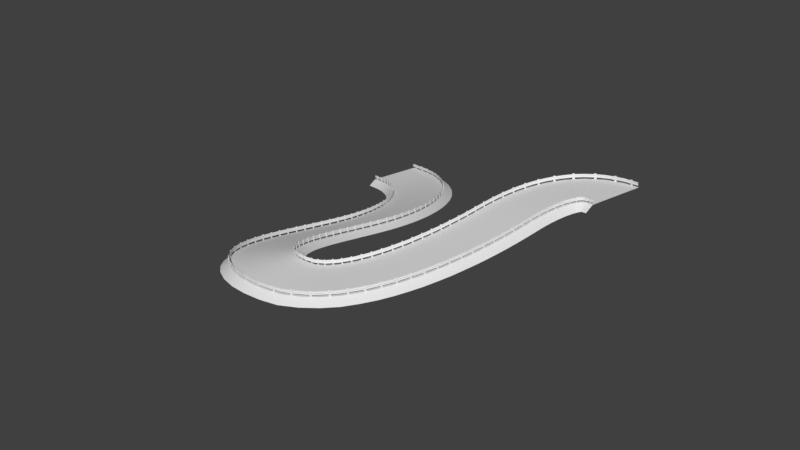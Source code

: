 # Source: road.blend  (saved by Blender 2.79.0; exported with 4.5.12 LTS)
import bpy
from mathutils import Matrix  # noqa: F401  (used for matrix-valued properties, if any)

bpy.ops.wm.read_factory_settings(use_empty=True)
scene = bpy.context.scene
scene.name = 'Scene'

# ---- collections
col_collection_1 = bpy.data.collections.new('Collection 1'); scene.collection.children.link(col_collection_1)

# ---- materials (node trees are filled in below, after node groups)
mat_road = bpy.data.materials.new('road')
mat_road.alpha_threshold = 0.0
mat_road.use_transparent_shadow = False
mat_road.roughness = 0.5
mat_walls = bpy.data.materials.new('walls')
mat_walls.alpha_threshold = 0.0
mat_walls.use_transparent_shadow = False
mat_walls.roughness = 0.5

# ---- material node trees

# ---- world
world_world = bpy.data.worlds.new('World'); scene.world = world_world
world_world.color = (0.05088, 0.05088, 0.05088)
world_world.use_sun_shadow = False
world_world.sun_shadow_jitter_overblur = 0.0
world_world.cycles.sampling_method = 'MANUAL'

# ---- meshes
me_plane_002 = bpy.data.meshes.new('Plane.002')
me_plane_002.from_pydata([(-1.0, -5.172, 0.0), (1.0, -5.172, 0.0), (-1.0, 5.172, 0.0), (1.0, 5.172, 0.0), (-1.0, -6.635, -0.9849), (1.0, -6.635, -0.9849), (-1.0, 6.635, -0.9849), (1.0, 6.635, -0.9849)], [], [(0, 1, 3, 2), (2, 3, 7, 6), (1, 0, 4, 5)])
me_plane_002.polygons.foreach_set('use_smooth', [True] * 3)
_uv = me_plane_002.uv_layers.new(name='UVMap')
_uv.uv.foreach_set('vector', [0.1335, 0.5649, 0.1335, 0.4231, 0.8665, 0.4231, 0.8665, 0.5649, 0.8665, 0.5649, 0.8665, 0.4231, 0.9915, 0.4231, 0.9915, 0.5649, 0.1335, 0.4231, 0.1335, 0.5649, 0.008525, 0.5649, 0.008525, 0.4231])
me_plane_002.materials.append(mat_road)
me_plane_002.use_remesh_preserve_volume = False
me_plane_002.use_remesh_preserve_attributes = False
me_plane_002.use_mirror_vertex_groups = False
me_plane_002.update()
me_plane = bpy.data.meshes.new('Plane')
me_plane.from_pydata([(-0.1268, 5.029, -0.009759), (-0.1268, 5.029, 0.9929), (-0.1268, 5.09, -0.009759), (-0.1268, 5.09, 0.9929), (0.1268, 5.029, -0.009759), (0.1268, 5.029, 0.9929), (0.1268, 5.09, -0.009759), (0.1268, 5.09, 0.9929), (-1.0, 5.003, 0.2904), (1.0, 5.003, 0.2904), (-1.0, 5.003, 0.883), (1.0, 5.003, 0.883), (-1.0, 4.955, 0.7348), (-1.0, 5.003, 0.5867), (-1.0, 4.955, 0.4385), (1.0, 4.955, 0.4385), (1.0, 5.003, 0.5867), (1.0, 4.955, 0.7348), (0.0, 5.003, 0.2904), (0.0, 5.003, 0.883), (0.0, 4.955, 0.4385), (0.0, 5.003, 0.5867), (0.0, 4.955, 0.7348), (-1.0, 5.019, 0.2904), (1.0, 5.019, 0.2904), (-1.0, 5.019, 0.883), (1.0, 5.019, 0.883), (-1.0, 4.971, 0.7348), (-1.0, 5.019, 0.5867), (-1.0, 4.971, 0.4385), (1.0, 4.971, 0.4385), (1.0, 5.019, 0.5867), (1.0, 4.971, 0.7348), (0.0, 5.019, 0.2904), (0.0, 5.019, 0.883), (0.0, 4.971, 0.4385), (0.0, 5.019, 0.5867), (0.0, 4.971, 0.7348), (0.1268, -5.011, -0.009759), (0.1268, -5.011, 0.9929), (0.1268, -5.073, -0.009759), (0.1268, -5.073, 0.9929), (-0.1268, -5.011, -0.009759), (-0.1268, -5.011, 0.9929), (-0.1268, -5.073, -0.009759), (-0.1268, -5.073, 0.9929), (1.0, -4.985, 0.2904), (-1.0, -4.985, 0.2904), (1.0, -4.985, 0.883), (-1.0, -4.985, 0.883), (1.0, -4.937, 0.7348), (1.0, -4.985, 0.5867), (1.0, -4.937, 0.4385), (-1.0, -4.937, 0.4385), (-1.0, -4.985, 0.5867), (-1.0, -4.937, 0.7348), (5.973e-09, -4.985, 0.2904), (5.973e-09, -4.985, 0.883), (1.809e-09, -4.937, 0.4385), (5.973e-09, -4.985, 0.5867), (1.809e-09, -4.937, 0.7348), (1.0, -5.001, 0.2904), (-1.0, -5.001, 0.2904), (1.0, -5.001, 0.883), (-1.0, -5.001, 0.883), (1.0, -4.954, 0.7348), (1.0, -5.001, 0.5867), (1.0, -4.954, 0.4385), (-1.0, -4.954, 0.4385), (-1.0, -5.001, 0.5867), (-1.0, -4.954, 0.7348), (7.417e-09, -5.001, 0.2904), (7.417e-09, -5.001, 0.883), (3.253e-09, -4.954, 0.4385), (7.417e-09, -5.001, 0.5867), (3.253e-09, -4.954, 0.7348)], [], [(0, 1, 3, 2), (2, 3, 7, 6), (6, 7, 5, 4), (4, 5, 1, 0), (22, 17, 11, 19), (7, 3, 1, 5), (18, 9, 15, 20), (20, 15, 16, 21), (21, 16, 17, 22), (13, 21, 22, 12), (14, 20, 21, 13), (8, 18, 20, 14), (12, 22, 19, 10), (37, 34, 26, 32), (33, 35, 30, 24), (35, 36, 31, 30), (36, 37, 32, 31), (28, 27, 37, 36), (29, 28, 36, 35), (23, 29, 35, 33), (27, 25, 34, 37), (38, 39, 41, 40), (40, 41, 45, 44), (44, 45, 43, 42), (42, 43, 39, 38), (60, 55, 49, 57), (45, 41, 39, 43), (56, 47, 53, 58), (58, 53, 54, 59), (59, 54, 55, 60), (51, 59, 60, 50), (52, 58, 59, 51), (46, 56, 58, 52), (50, 60, 57, 48), (75, 72, 64, 70), (71, 73, 68, 62), (73, 74, 69, 68), (74, 75, 70, 69), (66, 65, 75, 74), (67, 66, 74, 73), (61, 67, 73, 71), (65, 63, 72, 75)])
me_plane.polygons.foreach_set('use_smooth', [True] * 42)
_uv = me_plane.uv_layers.new(name='UVMap')
_uv.uv.foreach_set('vector', [0.9334, 0.5012, 0.9334, 0.0283, 0.9671, 0.0283, 0.9671, 0.5012, 0.6288, 0.5012, 0.6288, 0.0283, 0.768, 0.0283, 0.768, 0.5012, 0.8338, 0.5012, 0.8338, 0.0283, 0.8675, 0.0283, 0.8675, 0.5012, 0.4238, 0.5012, 0.4238, 0.0283, 0.563, 0.0283, 0.563, 0.5012, 0.2767, 0.5, 0.2767, 0.0283, 0.358, 0.0283, 0.358, 0.5, 0.4238, 0.6775, 0.4238, 0.5578, 0.4576, 0.5578, 0.4576, 0.6775, 0.03292, 0.5, 0.03292, 0.0283, 0.1142, 0.0283, 0.1142, 0.5, 0.1142, 0.5, 0.1142, 0.0283, 0.1955, 0.0283, 0.1955, 0.5, 0.1955, 0.5, 0.1955, 0.0283, 0.2767, 0.0283, 0.2767, 0.5, 0.1955, 0.9717, 0.1955, 0.5, 0.2767, 0.5, 0.2767, 0.9717, 0.1142, 0.9717, 0.1142, 0.5, 0.1955, 0.5, 0.1955, 0.9717, 0.03292, 0.9717, 0.03292, 0.5, 0.1142, 0.5, 0.1142, 0.9717, 0.2767, 0.9717, 0.2767, 0.5, 0.358, 0.5, 0.358, 0.9717, 0.2767, 0.5, 0.358, 0.5, 0.358, 0.0283, 0.2767, 0.0283, 0.03292, 0.5, 0.1142, 0.5, 0.1142, 0.0283, 0.03292, 0.0283, 0.1142, 0.5, 0.1955, 0.5, 0.1955, 0.0283, 0.1142, 0.0283, 0.1955, 0.5, 0.2767, 0.5, 0.2767, 0.0283, 0.1955, 0.0283, 0.1955, 0.9717, 0.2767, 0.9717, 0.2767, 0.5, 0.1955, 0.5, 0.1142, 0.9717, 0.1955, 0.9717, 0.1955, 0.5, 0.1142, 0.5, 0.03292, 0.9717, 0.1142, 0.9717, 0.1142, 0.5, 0.03292, 0.5, 0.2767, 0.9717, 0.358, 0.9717, 0.358, 0.5, 0.2767, 0.5, 0.9334, 0.5012, 0.9334, 0.0283, 0.9671, 0.0283, 0.9671, 0.5012, 0.6288, 0.5012, 0.6288, 0.0283, 0.768, 0.0283, 0.768, 0.5012, 0.8338, 0.5012, 0.8338, 0.0283, 0.8675, 0.0283, 0.8675, 0.5012, 0.4238, 0.5012, 0.4238, 0.0283, 0.563, 0.0283, 0.563, 0.5012, 0.2767, 0.5, 0.2767, 0.0283, 0.358, 0.0283, 0.358, 0.5, 0.4238, 0.6775, 0.4238, 0.5578, 0.4576, 0.5578, 0.4576, 0.6775, 0.03292, 0.5, 0.03292, 0.0283, 0.1142, 0.0283, 0.1142, 0.5, 0.1142, 0.5, 0.1142, 0.0283, 0.1955, 0.0283, 0.1955, 0.5, 0.1955, 0.5, 0.1955, 0.0283, 0.2767, 0.0283, 0.2767, 0.5, 0.1955, 0.9717, 0.1955, 0.5, 0.2767, 0.5, 0.2767, 0.9717, 0.1142, 0.9717, 0.1142, 0.5, 0.1955, 0.5, 0.1955, 0.9717, 0.03292, 0.9717, 0.03292, 0.5, 0.1142, 0.5, 0.1142, 0.9717, 0.2767, 0.9717, 0.2767, 0.5, 0.358, 0.5, 0.358, 0.9717, 0.2767, 0.5, 0.358, 0.5, 0.358, 0.0283, 0.2767, 0.0283, 0.03292, 0.5, 0.1142, 0.5, 0.1142, 0.0283, 0.03292, 0.0283, 0.1142, 0.5, 0.1955, 0.5, 0.1955, 0.0283, 0.1142, 0.0283, 0.1955, 0.5, 0.2767, 0.5, 0.2767, 0.0283, 0.1955, 0.0283, 0.1955, 0.9717, 0.2767, 0.9717, 0.2767, 0.5, 0.1955, 0.5, 0.1142, 0.9717, 0.1955, 0.9717, 0.1955, 0.5, 0.1142, 0.5, 0.03292, 0.9717, 0.1142, 0.9717, 0.1142, 0.5, 0.03292, 0.5, 0.2767, 0.9717, 0.358, 0.9717, 0.358, 0.5, 0.2767, 0.5])
me_plane.materials.append(mat_walls)
me_plane.use_remesh_preserve_volume = False
me_plane.use_remesh_preserve_attributes = False
me_plane.use_mirror_vertex_groups = False
me_plane.update()

# ---- curves / text
cu_beziercurve = bpy.data.curves.new('BezierCurve', 'CURVE')
cu_beziercurve.dimensions = '3D'
_sp = cu_beziercurve.splines.new('BEZIER'); _sp.bezier_points.add(4)
_sp.bezier_points.foreach_set('co', [-35.43, 62.25, -15.52, -14.22, 26.44, -6.334, -1.812, -4.371, 1.347, 15.98, 26.61, 4.568, 27.41, 41.65, 6.288])
_sp.bezier_points.foreach_set('handle_left', [-49.65, 65.89, -17.87, -13.11, 41.08, -8.68, -14.57, -4.371, 1.347, 15.11, 18.03, 3.752, 19.07, 43.88, 5.472])
_sp.bezier_points.foreach_set('handle_right', [-21.21, 58.6, -13.18, -15.33, 11.8, -3.988, 10.94, -4.371, 1.347, 16.84, 35.2, 5.383, 35.74, 39.42, 7.103])
for _p, _l, _r in zip(_sp.bezier_points, ['ALIGNED', 'ALIGNED', 'ALIGNED', 'ALIGNED', 'ALIGNED'], ['ALIGNED', 'ALIGNED', 'ALIGNED', 'ALIGNED', 'ALIGNED']): _p.handle_left_type = _l; _p.handle_right_type = _r
_sp.order_u = 0
_sp.order_v = 0
cu_beziercurve.use_path = True
cu_beziercurve.use_path_clamp = True
cu_beziercurve.bevel_resolution = 0
cu_beziercurve.fill_mode = 'HALF'

# ---- objects
ob_beziercurve = bpy.data.objects.new('BezierCurve', cu_beziercurve)
ob_plane_001 = bpy.data.objects.new('Plane.001', me_plane_002)
ob_plane = bpy.data.objects.new('Plane', me_plane)

# ---- transforms, parenting, visibility, modifiers, constraints
ob_beziercurve.location = (0.0, 0.0, 0.0)
ob_beziercurve.lineart.crease_threshold = 0.0
ob_plane_001.location = (0.0, 0.0, 0.0)
ob_plane_001.lineart.crease_threshold = 0.0
_m = ob_plane_001.modifiers.new('Array', 'ARRAY')
_m.count = 73
_m.constant_offset_displace = (0.0, 0.0, 0.0)
_m.use_merge_vertices = True
_m = ob_plane_001.modifiers.new('Curve', 'CURVE')
_m.object = ob_beziercurve
_m = ob_plane_001.modifiers.new('EdgeSplit', 'EDGE_SPLIT')
ob_plane.location = (0.0, 0.0, 0.0)
ob_plane.lineart.crease_threshold = 0.0
_m = ob_plane.modifiers.new('Array', 'ARRAY')
_m.count = 73
_m.constant_offset_displace = (0.0, 0.0, 0.0)
_m.use_merge_vertices = True
_m = ob_plane.modifiers.new('Curve', 'CURVE')
_m.object = ob_beziercurve
_m = ob_plane.modifiers.new('EdgeSplit', 'EDGE_SPLIT')

# ---- collection membership
col_collection_1.objects.link(ob_beziercurve)
col_collection_1.objects.link(ob_plane_001)
col_collection_1.objects.link(ob_plane)

# ---- scene / render settings (as saved in the file)
scene.frame_start = 1; scene.frame_end = 250; scene.frame_set(1)
scene.render.engine = 'BLENDER_EEVEE_NEXT'
scene.render.resolution_percentage = 50
scene.render.dither_intensity = 0.0
scene.cycles.use_denoising = False
scene.cycles.samples = 128
scene.cycles.sampling_pattern = 'TABULATED_SOBOL'
scene.cycles.use_adaptive_sampling = False
scene.cycles.use_light_tree = False
scene.cycles.blur_glossy = 0.0
scene.cycles.sample_clamp_indirect = 0.0
scene.view_settings.view_transform = 'Standard'
bpy.context.view_layer.update()

# ---- added for rendering (the .blend has no active camera and no usable light): camera, sun
cam_auto = bpy.data.cameras.new('AutoCamera')
cam_auto.lens = 50.0
cam_auto.sensor_width = 36.0
cam_auto.clip_end = 1941.82
ob_auto_camera = bpy.data.objects.new('AutoCamera', cam_auto)
scene.collection.objects.link(ob_auto_camera)
ob_auto_camera.location = (103.692, -103.742, 83.2343)
ob_auto_camera.rotation_euler = (1.09748, -7.21219e-08, 0.694738)
scene.camera = ob_auto_camera
light_auto_sun = bpy.data.lights.new('AutoSun', 'SUN')
light_auto_sun.energy = 3.0
light_auto_sun.angle = 0.0523599
ob_auto_sun = bpy.data.objects.new('AutoSun', light_auto_sun)
scene.collection.objects.link(ob_auto_sun)
ob_auto_sun.rotation_euler = (0.872665, 0.174533, 0.523599)
bpy.context.view_layer.update()
